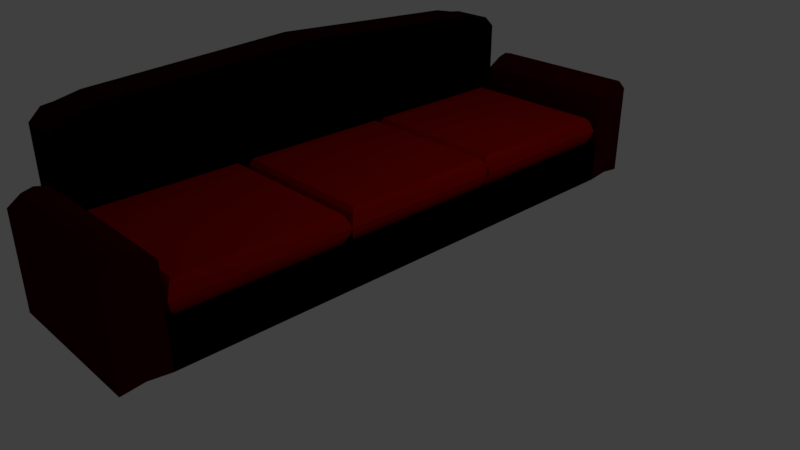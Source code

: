 # Source: couch.blend  (saved by Blender 2.79.0; exported with 4.5.12 LTS)
import bpy
from mathutils import Matrix  # noqa: F401  (used for matrix-valued properties, if any)

bpy.ops.wm.read_factory_settings(use_empty=True)
scene = bpy.context.scene
scene.name = 'Scene'

# ---- collections
col_collection_1 = bpy.data.collections.new('Collection 1'); scene.collection.children.link(col_collection_1)

# ---- materials (node trees are filled in below, after node groups)
mat_material_001 = bpy.data.materials.new('Material.001')
mat_material_001.alpha_threshold = 0.0
mat_material_001.use_transparent_shadow = False
mat_material_001.diffuse_color = (0.3185, 0.002489, 0.0, 1.0)
mat_material_001.roughness = 0.5
mat_material = bpy.data.materials.new('Material')
mat_material.alpha_threshold = 0.0
mat_material.use_transparent_shadow = False
mat_material.diffuse_color = (0.04696, 0.001045, 0.0, 1.0)
mat_material.roughness = 0.5
mat_material.line_color = (0.0, 0.0, 0.0, 1.0)

# ---- material node trees

# ---- world
world_world = bpy.data.worlds.new('World'); scene.world = world_world
world_world.color = (0.05088, 0.05088, 0.05088)
world_world.use_sun_shadow = False
world_world.sun_shadow_jitter_overblur = 0.0
world_world.cycles.sampling_method = 'MANUAL'

# ---- cameras
cam_camera = bpy.data.cameras.new('Camera')
cam_camera.clip_end = 100.0
cam_camera.lens = 35.0
cam_camera.sensor_width = 32.0
cam_camera.sensor_height = 18.0
cam_camera.ortho_scale = 7.314
cam_camera.dof.focus_distance = 0.0
cam_camera.dof.aperture_fstop = 128.0

# ---- lights
light_lamp = bpy.data.lights.new('Lamp', 'POINT')
light_lamp.transmission_factor = 0.0
light_lamp.cutoff_distance = 30.0
light_lamp.energy = 100.0
light_lamp.shadow_buffer_clip_start = 1.001
light_lamp.shadow_soft_size = 0.1
light_lamp.shadow_maximum_resolution = 0.006
light_lamp.use_absolute_resolution = True

# ---- meshes
me_cube_005 = bpy.data.meshes.new('Cube.005')
me_cube_005.from_pydata([(-1.142, -0.9622, -4.292e-06), (-1.163, -0.9837, -0.3834), (-1.142, 0.9329, -4.292e-06), (-1.163, 0.9544, -0.3834), (0.7533, -0.9622, -4.292e-06), (0.7748, -0.9837, -0.3834), (0.7533, 0.9329, -4.292e-06), (0.7748, 0.9544, -0.3834), (-1.242, -1.062, -0.1917), (-1.242, 1.033, -0.1917), (0.8533, 1.033, -0.1917), (0.8533, -1.062, -0.1917), (-1.215, 1.006, -0.1037), (0.8265, 1.006, -0.1037), (0.8265, -1.035, -0.1037), (-1.215, -1.035, -0.1037), (-1.19, 0.9815, -0.0511), (0.802, 0.9815, -0.0511), (0.802, -1.011, -0.0511), (-1.19, -1.011, -0.0511), (-1.22, -1.04, -0.2779), (-1.22, 1.011, -0.2779), (0.8312, 1.011, -0.2779), (0.8312, -1.04, -0.2779), (-1.194, -1.015, -0.3322), (-1.194, 0.9854, -0.3322), (0.8059, 0.9854, -0.3322), (0.8059, -1.015, -0.3322), (-1.142, 0.1824, -4.292e-06), (-1.163, 0.1885, -0.3834), (0.7533, 0.1824, -4.292e-06), (0.7748, 0.1885, -0.3834), (0.8533, 0.2109, -0.1917), (-1.242, 0.2109, -0.1917), (-1.215, 0.2033, -0.1037), (0.8265, 0.2033, -0.1037), (0.802, 0.1963, -0.0511), (-1.19, 0.1963, -0.0511), (0.8312, 0.2046, -0.2779), (-1.22, 0.2046, -0.2779), (0.8059, 0.1974, -0.3322), (-1.194, 0.1974, -0.3322), (-1.142, -0.0434, -4.292e-06), (0.7748, -0.05078, -0.3834), (0.8533, -0.07768, -0.1917), (0.8265, -0.06849, -0.1037), (0.802, -0.06009, -0.0511), (0.8312, -0.0701, -0.2779), (0.8059, -0.06141, -0.3322), (-1.163, -0.05078, -0.3834), (0.7533, -0.0434, -4.292e-06), (-1.242, -0.07768, -0.1917), (-1.215, -0.06849, -0.1037), (-1.19, -0.06009, -0.0511), (-1.22, -0.0701, -0.2779), (-1.194, -0.06141, -0.3322)], [], [(41, 29, 3, 25), (25, 3, 7, 26), (48, 43, 5, 27), (27, 5, 1, 24), (42, 50, 4, 0), (43, 49, 1, 5), (14, 11, 8, 15), (45, 44, 11, 14), (12, 9, 10, 13), (34, 33, 9, 12), (37, 34, 12, 16), (16, 12, 13, 17), (46, 45, 14, 18), (18, 14, 15, 19), (4, 18, 19, 0), (50, 46, 18, 4), (2, 16, 17, 6), (28, 37, 16, 2), (11, 23, 20, 8), (44, 47, 23, 11), (9, 21, 22, 10), (33, 39, 21, 9), (23, 27, 24, 20), (47, 48, 27, 23), (21, 25, 26, 22), (39, 41, 25, 21), (54, 55, 41, 39), (22, 26, 40, 38), (51, 54, 39, 33), (10, 22, 38, 32), (42, 53, 37, 28), (6, 17, 36, 30), (17, 13, 35, 36), (53, 52, 34, 37), (52, 51, 33, 34), (13, 10, 32, 35), (7, 3, 29, 31), (2, 6, 30, 28), (26, 7, 31, 40), (55, 49, 29, 41), (24, 1, 49, 55), (15, 8, 51, 52), (19, 15, 52, 53), (0, 19, 53, 42), (8, 20, 54, 51), (20, 24, 55, 54), (38, 40, 48, 47), (32, 38, 47, 44), (30, 36, 46, 50), (36, 35, 45, 46), (35, 32, 44, 45), (31, 29, 49, 43), (28, 30, 50, 42), (40, 31, 43, 48)])
me_cube_005.materials.append(mat_material_001)
me_cube_005.use_remesh_preserve_volume = False
me_cube_005.use_remesh_preserve_attributes = False
me_cube_005.use_mirror_vertex_groups = False
me_cube_005.update()
me_cube_004 = bpy.data.meshes.new('Cube.004')
me_cube_004.from_pydata([(-1.142, -0.9622, -4.292e-06), (-1.163, -0.9837, -0.3834), (-1.142, 0.9329, -4.292e-06), (-1.163, 0.9544, -0.3834), (0.7533, -0.9622, -4.292e-06), (0.7748, -0.9837, -0.3834), (0.7533, 0.9329, -4.292e-06), (0.7748, 0.9544, -0.3834), (-1.242, -1.062, -0.1917), (-1.242, 1.033, -0.1917), (0.8533, 1.033, -0.1917), (0.8533, -1.062, -0.1917), (-1.215, 1.006, -0.1037), (0.8265, 1.006, -0.1037), (0.8265, -1.035, -0.1037), (-1.215, -1.035, -0.1037), (-1.19, 0.9815, -0.0511), (0.802, 0.9815, -0.0511), (0.802, -1.011, -0.0511), (-1.19, -1.011, -0.0511), (-1.22, -1.04, -0.2779), (-1.22, 1.011, -0.2779), (0.8312, 1.011, -0.2779), (0.8312, -1.04, -0.2779), (-1.194, -1.015, -0.3322), (-1.194, 0.9854, -0.3322), (0.8059, 0.9854, -0.3322), (0.8059, -1.015, -0.3322), (-1.142, 0.1824, -4.292e-06), (-1.163, 0.1885, -0.3834), (0.7533, 0.1824, -4.292e-06), (0.7748, 0.1885, -0.3834), (0.8533, 0.2109, -0.1917), (-1.242, 0.2109, -0.1917), (-1.215, 0.2033, -0.1037), (0.8265, 0.2033, -0.1037), (0.802, 0.1963, -0.0511), (-1.19, 0.1963, -0.0511), (0.8312, 0.2046, -0.2779), (-1.22, 0.2046, -0.2779), (0.8059, 0.1974, -0.3322), (-1.194, 0.1974, -0.3322), (-1.142, -0.0434, -4.292e-06), (0.7748, -0.05078, -0.3834), (0.8533, -0.07768, -0.1917), (0.8265, -0.06849, -0.1037), (0.802, -0.06009, -0.0511), (0.8312, -0.0701, -0.2779), (0.8059, -0.06141, -0.3322), (-1.163, -0.05078, -0.3834), (0.7533, -0.0434, -4.292e-06), (-1.242, -0.07768, -0.1917), (-1.215, -0.06849, -0.1037), (-1.19, -0.06009, -0.0511), (-1.22, -0.0701, -0.2779), (-1.194, -0.06141, -0.3322)], [], [(41, 29, 3, 25), (25, 3, 7, 26), (48, 43, 5, 27), (27, 5, 1, 24), (42, 50, 4, 0), (43, 49, 1, 5), (14, 11, 8, 15), (45, 44, 11, 14), (12, 9, 10, 13), (34, 33, 9, 12), (37, 34, 12, 16), (16, 12, 13, 17), (46, 45, 14, 18), (18, 14, 15, 19), (4, 18, 19, 0), (50, 46, 18, 4), (2, 16, 17, 6), (28, 37, 16, 2), (11, 23, 20, 8), (44, 47, 23, 11), (9, 21, 22, 10), (33, 39, 21, 9), (23, 27, 24, 20), (47, 48, 27, 23), (21, 25, 26, 22), (39, 41, 25, 21), (54, 55, 41, 39), (22, 26, 40, 38), (51, 54, 39, 33), (10, 22, 38, 32), (42, 53, 37, 28), (6, 17, 36, 30), (17, 13, 35, 36), (53, 52, 34, 37), (52, 51, 33, 34), (13, 10, 32, 35), (7, 3, 29, 31), (2, 6, 30, 28), (26, 7, 31, 40), (55, 49, 29, 41), (24, 1, 49, 55), (15, 8, 51, 52), (19, 15, 52, 53), (0, 19, 53, 42), (8, 20, 54, 51), (20, 24, 55, 54), (38, 40, 48, 47), (32, 38, 47, 44), (30, 36, 46, 50), (36, 35, 45, 46), (35, 32, 44, 45), (31, 29, 49, 43), (28, 30, 50, 42), (40, 31, 43, 48)])
me_cube_004.materials.append(mat_material_001)
me_cube_004.use_remesh_preserve_volume = False
me_cube_004.use_remesh_preserve_attributes = False
me_cube_004.use_mirror_vertex_groups = False
me_cube_004.update()
me_cube_001 = bpy.data.meshes.new('Cube.001')
me_cube_001.from_pydata([(-1.142, -0.9622, -4.292e-06), (-1.163, -0.9837, -0.3834), (-1.142, 0.9329, -4.292e-06), (-1.163, 0.9544, -0.3834), (0.7533, -0.9622, -4.292e-06), (0.7748, -0.9837, -0.3834), (0.7533, 0.9329, -4.292e-06), (0.7748, 0.9544, -0.3834), (-1.242, -1.062, -0.1917), (-1.242, 1.033, -0.1917), (0.8533, 1.033, -0.1917), (0.8533, -1.062, -0.1917), (-1.215, 1.006, -0.1037), (0.8265, 1.006, -0.1037), (0.8265, -1.035, -0.1037), (-1.215, -1.035, -0.1037), (-1.19, 0.9815, -0.0511), (0.802, 0.9815, -0.0511), (0.802, -1.011, -0.0511), (-1.19, -1.011, -0.0511), (-1.22, -1.04, -0.2779), (-1.22, 1.011, -0.2779), (0.8312, 1.011, -0.2779), (0.8312, -1.04, -0.2779), (-1.194, -1.015, -0.3322), (-1.194, 0.9854, -0.3322), (0.8059, 0.9854, -0.3322), (0.8059, -1.015, -0.3322), (-1.142, 0.1824, -4.292e-06), (-1.163, 0.1885, -0.3834), (0.7533, 0.1824, -4.292e-06), (0.7748, 0.1885, -0.3834), (0.8533, 0.2109, -0.1917), (-1.242, 0.2109, -0.1917), (-1.215, 0.2033, -0.1037), (0.8265, 0.2033, -0.1037), (0.802, 0.1963, -0.0511), (-1.19, 0.1963, -0.0511), (0.8312, 0.2046, -0.2779), (-1.22, 0.2046, -0.2779), (0.8059, 0.1974, -0.3322), (-1.194, 0.1974, -0.3322), (-1.142, -0.0434, -4.292e-06), (0.7748, -0.05078, -0.3834), (0.8533, -0.07768, -0.1917), (0.8265, -0.06849, -0.1037), (0.802, -0.06009, -0.0511), (0.8312, -0.0701, -0.2779), (0.8059, -0.06141, -0.3322), (-1.163, -0.05078, -0.3834), (0.7533, -0.0434, -4.292e-06), (-1.242, -0.07768, -0.1917), (-1.215, -0.06849, -0.1037), (-1.19, -0.06009, -0.0511), (-1.22, -0.0701, -0.2779), (-1.194, -0.06141, -0.3322)], [], [(41, 29, 3, 25), (25, 3, 7, 26), (48, 43, 5, 27), (27, 5, 1, 24), (42, 50, 4, 0), (43, 49, 1, 5), (14, 11, 8, 15), (45, 44, 11, 14), (12, 9, 10, 13), (34, 33, 9, 12), (37, 34, 12, 16), (16, 12, 13, 17), (46, 45, 14, 18), (18, 14, 15, 19), (4, 18, 19, 0), (50, 46, 18, 4), (2, 16, 17, 6), (28, 37, 16, 2), (11, 23, 20, 8), (44, 47, 23, 11), (9, 21, 22, 10), (33, 39, 21, 9), (23, 27, 24, 20), (47, 48, 27, 23), (21, 25, 26, 22), (39, 41, 25, 21), (54, 55, 41, 39), (22, 26, 40, 38), (51, 54, 39, 33), (10, 22, 38, 32), (42, 53, 37, 28), (6, 17, 36, 30), (17, 13, 35, 36), (53, 52, 34, 37), (52, 51, 33, 34), (13, 10, 32, 35), (7, 3, 29, 31), (2, 6, 30, 28), (26, 7, 31, 40), (55, 49, 29, 41), (24, 1, 49, 55), (15, 8, 51, 52), (19, 15, 52, 53), (0, 19, 53, 42), (8, 20, 54, 51), (20, 24, 55, 54), (38, 40, 48, 47), (32, 38, 47, 44), (30, 36, 46, 50), (36, 35, 45, 46), (35, 32, 44, 45), (31, 29, 49, 43), (28, 30, 50, 42), (40, 31, 43, 48)])
me_cube_001.materials.append(mat_material_001)
me_cube_001.use_remesh_preserve_volume = False
me_cube_001.use_remesh_preserve_attributes = False
me_cube_001.use_mirror_vertex_groups = False
me_cube_001.update()
me_cube = bpy.data.meshes.new('Cube')
me_cube.from_pydata([(1.0, 1.0, -1.0), (1.0, -1.0, -1.0), (-1.0, -1.0, -1.0), (-1.0, 1.0, -1.0), (1.0, 1.0, 1.0), (1.0, -1.0, 1.0), (-1.0, -1.0, 1.0), (-1.0, 1.0, 1.0), (-1.548, -1.0, -1.0), (-1.548, -1.0, 1.0), (-1.548, 1.0, 1.0), (-1.548, 1.0, -1.0), (1.0, -1.168, -1.0), (1.0, -1.168, 1.0), (-1.0, -1.168, 1.0), (-1.0, -1.168, -1.0), (-1.0, -1.084, -0.8736), (-1.0, -1.084, 1.126), (1.0, -1.084, -0.8736), (1.0, -1.084, 1.126), (-1.0, 1.0, 5.851), (-1.0, 0.8172, 6.705), (-1.548, 0.8172, 6.705), (-1.548, 1.0, 5.851), (-1.548, -1.0, 5.851), (-1.548, -0.8172, 6.705), (-1.0, -0.8172, 6.705), (-1.0, -1.0, 5.851), (-0.956, -1.044, 4.041), (-1.0, -1.0, 3.54), (-1.0, -1.168, 3.54), (-0.956, -1.124, 4.041), (1.0, -1.124, 4.041), (1.0, -1.168, 3.54), (1.0, -1.0, 3.54), (1.0, -1.044, 4.041), (-0.956, -1.084, 4.167), (-1.0, -1.084, 3.868), (1.0, -1.084, 4.167), (-1.0, 1.788e-07, 7.266), (-1.548, 2.98e-07, 7.266), (-1.0, -0.9086, 6.461), (-1.548, -0.9086, 6.461), (-1.548, 0.9086, 6.461), (-1.0, 0.9086, 6.461), (-1.548, -0.9543, 6.391), (-1.0, -0.9543, 6.391), (-1.0, 0.9543, 6.391), (-1.548, 0.9543, 6.391)], [], [(0, 1, 2, 3), (4, 7, 6, 5), (0, 4, 5, 1), (6, 29, 34, 5), (12, 13, 14, 15), (4, 0, 3, 7), (8, 9, 10, 11), (6, 9, 8, 2), (3, 11, 10, 7), (2, 8, 11, 3), (19, 13, 12, 18), (7, 20, 47, 44, 21, 39, 26, 41, 46, 27, 6), (16, 15, 14, 17), (18, 12, 15, 16), (36, 31, 32, 38), (19, 38, 32, 33, 13), (14, 30, 37, 17), (13, 33, 30, 14), (39, 40, 25, 26), (6, 27, 24, 9), (9, 24, 45, 42, 25, 40, 22, 43, 48, 23, 10), (48, 47, 20, 23), (46, 45, 24, 27), (10, 23, 20, 7), (36, 28, 29, 37), (32, 31, 30, 33), (28, 35, 34, 29), (17, 37, 29, 6), (31, 36, 37, 30), (5, 34, 35, 38, 19), (28, 36, 38, 35), (1, 18, 16, 2), (2, 16, 17, 6), (5, 19, 18, 1), (21, 22, 40, 39), (26, 25, 42, 41), (22, 21, 44, 43), (41, 42, 45, 46), (43, 44, 47, 48)])
me_cube.materials.append(mat_material)
me_cube.use_remesh_preserve_volume = False
me_cube.use_remesh_preserve_attributes = False
me_cube.use_mirror_vertex_groups = False
me_cube.update()

# ---- objects
ob_pillow_002 = bpy.data.objects.new('PILLOW.002', me_cube_005)
ob_pillow_001 = bpy.data.objects.new('PILLOW.001', me_cube_004)
ob_pillow = bpy.data.objects.new('PILLOW', me_cube_001)
ob_cube = bpy.data.objects.new('Cube', me_cube)
ob_lamp = bpy.data.objects.new('Lamp', light_lamp)
ob_camera = bpy.data.objects.new('Camera', cam_camera)

# ---- transforms, parenting, visibility, modifiers, constraints
ob_pillow_002.location = (0.1411, 2.193, 1.296)
ob_pillow_002.scale = (1.0, 1.066, 1.0)
ob_pillow_002.lineart.crease_threshold = 0.0
ob_pillow_001.location = (0.1411, 0.03413, 1.296)
ob_pillow_001.scale = (1.0, 1.066, 1.0)
ob_pillow_001.lineart.crease_threshold = 0.0
ob_pillow.location = (0.1411, -2.199, 1.296)
ob_pillow.scale = (1.0, 1.066, 1.0)
ob_pillow.lineart.crease_threshold = 0.0
ob_cube.location = (0.0, 0.0, 0.6226)
ob_cube.scale = (1.0, 3.371, 0.2711)
ob_cube.lock_rotations_4d = False
ob_cube.empty_display_type = 'ARROWS'
ob_cube.lineart.crease_threshold = 0.0
_m = ob_cube.modifiers.new('Mirror', 'MIRROR')
_m.use_axis = (False, True, False)
ob_lamp.location = (4.076, 1.005, 5.904)
ob_lamp.rotation_euler = (0.6503, 0.05522, 1.866)
ob_lamp.lock_rotations_4d = False
ob_lamp.empty_display_type = 'ARROWS'
ob_lamp.color = (0.0, 0.0, 0.0, 0.0)
ob_lamp.lineart.crease_threshold = 0.0
ob_camera.location = (7.481, -6.508, 5.344)
ob_camera.rotation_euler = (1.109, 0.0, 0.8149)
ob_camera.lock_rotations_4d = False
ob_camera.empty_display_type = 'ARROWS'
ob_camera.color = (0.0, 0.0, 0.0, 0.0)
ob_camera.display_type = 'WIRE'
ob_camera.lineart.crease_threshold = 0.0

# ---- collection membership
col_collection_1.objects.link(ob_pillow_002)
col_collection_1.objects.link(ob_pillow_001)
col_collection_1.objects.link(ob_pillow)
col_collection_1.objects.link(ob_cube)
col_collection_1.objects.link(ob_lamp)
col_collection_1.objects.link(ob_camera)

# ---- scene / render settings (as saved in the file)
scene.camera = ob_camera
scene.frame_start = 1; scene.frame_end = 250; scene.frame_set(1)
scene.render.engine = 'BLENDER_EEVEE_NEXT'
scene.render.resolution_percentage = 50
scene.render.dither_intensity = 0.0
scene.cycles.use_denoising = False
scene.cycles.samples = 128
scene.cycles.sampling_pattern = 'TABULATED_SOBOL'
scene.cycles.use_adaptive_sampling = False
scene.cycles.use_light_tree = False
scene.cycles.blur_glossy = 0.0
scene.cycles.sample_clamp_indirect = 0.0
scene.view_settings.view_transform = 'Standard'
bpy.context.view_layer.update()
